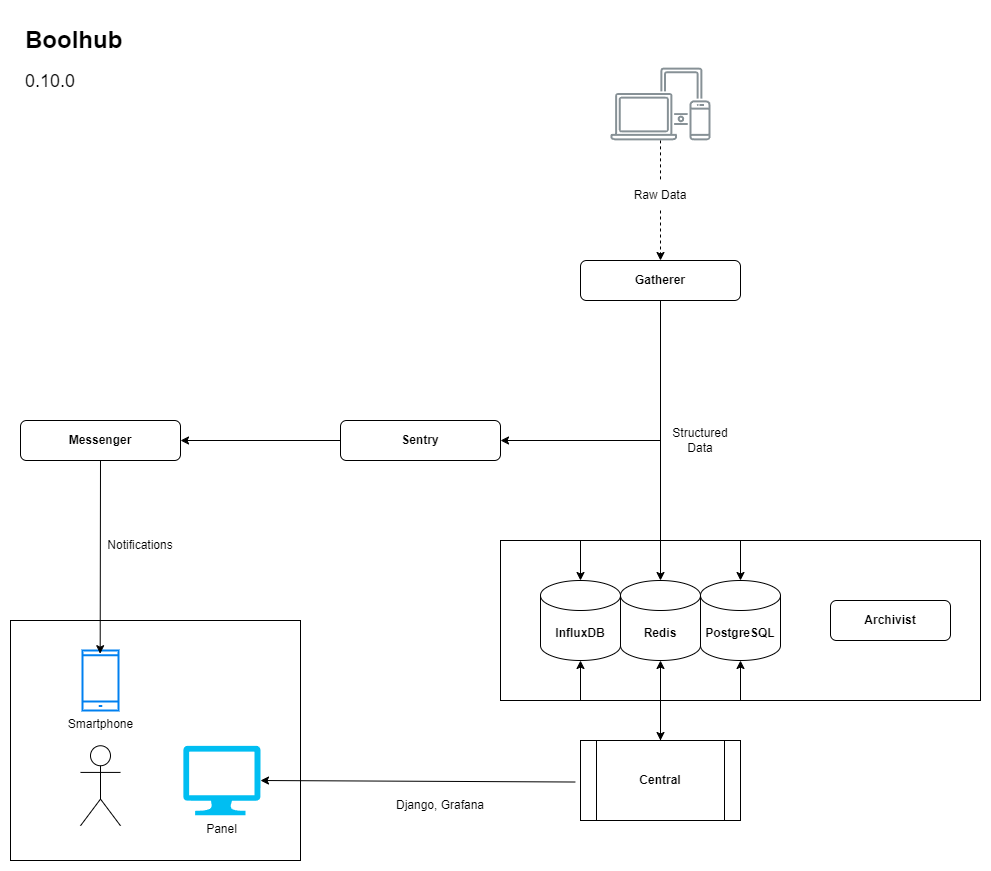

The diagram above was exported from draw.io. Its source (the exported page's mxGraphModel, read from the mxfile embedded in the PNG):
<mxGraphModel dx="3279" dy="942" grid="1" gridSize="10" guides="1" tooltips="1" connect="1" arrows="1" fold="1" page="1" pageScale="1" pageWidth="827" pageHeight="1169" math="0" shadow="0">
  <root>
    <mxCell id="0" />
    <mxCell id="1" parent="0" />
    <mxCell id="ud-nGwJirgyDAE7dHfgv-80" value="" style="rounded=0;whiteSpace=wrap;html=1;movable=0;resizable=0;rotatable=0;deletable=0;editable=0;connectable=0;" parent="1" vertex="1">
      <mxGeometry x="280" y="560" width="480" height="160" as="geometry" />
    </mxCell>
    <mxCell id="ud-nGwJirgyDAE7dHfgv-65" value="" style="rounded=0;whiteSpace=wrap;html=1;" parent="1" vertex="1">
      <mxGeometry x="-210" y="640" width="290" height="240" as="geometry" />
    </mxCell>
    <mxCell id="ud-nGwJirgyDAE7dHfgv-11" value="" style="edgeStyle=orthogonalEdgeStyle;rounded=0;orthogonalLoop=1;jettySize=auto;html=1;endArrow=none;endFill=0;startArrow=none;startFill=0;dashed=1;" parent="1" source="ud-nGwJirgyDAE7dHfgv-6" target="ud-nGwJirgyDAE7dHfgv-9" edge="1">
      <mxGeometry relative="1" as="geometry" />
    </mxCell>
    <mxCell id="ud-nGwJirgyDAE7dHfgv-1" value="&lt;h1&gt;Boolhub&lt;/h1&gt;&lt;p&gt;&lt;font style=&quot;font-size: 18px;&quot;&gt;0.10.0&lt;/font&gt;&lt;/p&gt;" style="text;html=1;strokeColor=none;fillColor=none;spacing=5;spacingTop=-20;whiteSpace=wrap;overflow=hidden;rounded=0;" parent="1" vertex="1">
      <mxGeometry x="-200" y="40" width="190" height="120" as="geometry" />
    </mxCell>
    <mxCell id="ud-nGwJirgyDAE7dHfgv-2" value="" style="shape=umlActor;verticalLabelPosition=bottom;verticalAlign=top;html=1;outlineConnect=0;" parent="1" vertex="1">
      <mxGeometry x="-140" y="765.25" width="40" height="80" as="geometry" />
    </mxCell>
    <mxCell id="ud-nGwJirgyDAE7dHfgv-4" value="&lt;b&gt;Gatherer&lt;/b&gt;" style="rounded=1;whiteSpace=wrap;html=1;" parent="1" vertex="1">
      <mxGeometry x="360" y="280" width="160" height="40" as="geometry" />
    </mxCell>
    <mxCell id="ud-nGwJirgyDAE7dHfgv-6" value="" style="sketch=0;outlineConnect=0;gradientColor=none;fontColor=#545B64;strokeColor=none;fillColor=#879196;dashed=0;verticalLabelPosition=bottom;verticalAlign=top;align=center;html=1;fontSize=12;fontStyle=0;aspect=fixed;shape=mxgraph.aws4.illustration_devices;pointerEvents=1" parent="1" vertex="1">
      <mxGeometry x="390" y="87" width="100" height="73" as="geometry" />
    </mxCell>
    <mxCell id="ud-nGwJirgyDAE7dHfgv-12" value="" style="edgeStyle=orthogonalEdgeStyle;rounded=0;orthogonalLoop=1;jettySize=auto;html=1;dashed=1;" parent="1" source="ud-nGwJirgyDAE7dHfgv-9" target="ud-nGwJirgyDAE7dHfgv-4" edge="1">
      <mxGeometry relative="1" as="geometry" />
    </mxCell>
    <mxCell id="ud-nGwJirgyDAE7dHfgv-9" value="Raw Data" style="text;html=1;strokeColor=none;fillColor=none;align=center;verticalAlign=middle;whiteSpace=wrap;rounded=0;" parent="1" vertex="1">
      <mxGeometry x="410" y="200" width="60" height="30" as="geometry" />
    </mxCell>
    <mxCell id="ud-nGwJirgyDAE7dHfgv-18" value="" style="edgeStyle=orthogonalEdgeStyle;rounded=0;orthogonalLoop=1;jettySize=auto;html=1;" parent="1" source="ud-nGwJirgyDAE7dHfgv-13" target="ud-nGwJirgyDAE7dHfgv-17" edge="1">
      <mxGeometry relative="1" as="geometry" />
    </mxCell>
    <mxCell id="ud-nGwJirgyDAE7dHfgv-13" value="&lt;b&gt;Sentry&lt;/b&gt;" style="rounded=1;whiteSpace=wrap;html=1;" parent="1" vertex="1">
      <mxGeometry x="120" y="440" width="160" height="40" as="geometry" />
    </mxCell>
    <mxCell id="ud-nGwJirgyDAE7dHfgv-17" value="&lt;b&gt;Messenger&lt;/b&gt;" style="rounded=1;whiteSpace=wrap;html=1;" parent="1" vertex="1">
      <mxGeometry x="-200" y="440" width="160" height="40" as="geometry" />
    </mxCell>
    <mxCell id="ud-nGwJirgyDAE7dHfgv-22" value="&lt;b&gt;InfluxDB&lt;/b&gt;" style="shape=cylinder3;whiteSpace=wrap;html=1;boundedLbl=1;backgroundOutline=1;size=15;" parent="1" vertex="1">
      <mxGeometry x="320" y="600" width="80" height="80" as="geometry" />
    </mxCell>
    <mxCell id="ud-nGwJirgyDAE7dHfgv-24" value="&lt;b&gt;PostgreSQL&lt;/b&gt;" style="shape=cylinder3;whiteSpace=wrap;html=1;boundedLbl=1;backgroundOutline=1;size=15;" parent="1" vertex="1">
      <mxGeometry x="480" y="600" width="80" height="80" as="geometry" />
    </mxCell>
    <mxCell id="ud-nGwJirgyDAE7dHfgv-29" value="" style="edgeStyle=orthogonalEdgeStyle;rounded=0;orthogonalLoop=1;jettySize=auto;html=1;" parent="1" source="ud-nGwJirgyDAE7dHfgv-27" target="ud-nGwJirgyDAE7dHfgv-24" edge="1">
      <mxGeometry relative="1" as="geometry">
        <Array as="points">
          <mxPoint x="440" y="720" />
          <mxPoint x="520" y="720" />
        </Array>
      </mxGeometry>
    </mxCell>
    <mxCell id="ud-nGwJirgyDAE7dHfgv-30" value="" style="edgeStyle=orthogonalEdgeStyle;rounded=0;orthogonalLoop=1;jettySize=auto;html=1;startArrow=classic;startFill=1;" parent="1" source="ud-nGwJirgyDAE7dHfgv-27" target="ud-nGwJirgyDAE7dHfgv-22" edge="1">
      <mxGeometry relative="1" as="geometry">
        <Array as="points">
          <mxPoint x="440" y="720" />
          <mxPoint x="360" y="720" />
        </Array>
      </mxGeometry>
    </mxCell>
    <mxCell id="ud-nGwJirgyDAE7dHfgv-27" value="&lt;b&gt;Central&lt;/b&gt;" style="shape=process;whiteSpace=wrap;html=1;backgroundOutline=1;" parent="1" vertex="1">
      <mxGeometry x="360" y="760" width="160" height="80" as="geometry" />
    </mxCell>
    <mxCell id="ud-nGwJirgyDAE7dHfgv-33" value="Panel" style="verticalLabelPosition=bottom;html=1;verticalAlign=top;align=center;strokeColor=none;fillColor=#00BEF2;shape=mxgraph.azure.computer;pointerEvents=1;" parent="1" vertex="1">
      <mxGeometry x="-37.22" y="765.25" width="77.22" height="69.5" as="geometry" />
    </mxCell>
    <mxCell id="ud-nGwJirgyDAE7dHfgv-37" value="&lt;b&gt;Archivist&lt;br&gt;&lt;/b&gt;" style="rounded=1;whiteSpace=wrap;html=1;" parent="1" vertex="1">
      <mxGeometry x="610" y="620" width="120" height="40" as="geometry" />
    </mxCell>
    <mxCell id="ud-nGwJirgyDAE7dHfgv-14" value="Structured Data" style="text;html=1;strokeColor=none;fillColor=none;align=center;verticalAlign=middle;whiteSpace=wrap;rounded=0;fontStyle=0" parent="1" vertex="1">
      <mxGeometry x="450" y="445" width="60" height="30" as="geometry" />
    </mxCell>
    <mxCell id="ud-nGwJirgyDAE7dHfgv-69" value="" style="endArrow=none;html=1;rounded=0;exitX=0.5;exitY=1;exitDx=0;exitDy=0;endFill=0;" parent="1" source="ud-nGwJirgyDAE7dHfgv-4" edge="1">
      <mxGeometry width="50" height="50" relative="1" as="geometry">
        <mxPoint x="180" y="230" as="sourcePoint" />
        <mxPoint x="440" y="560" as="targetPoint" />
      </mxGeometry>
    </mxCell>
    <mxCell id="ud-nGwJirgyDAE7dHfgv-70" value="" style="endArrow=classic;html=1;rounded=0;entryX=0.5;entryY=0;entryDx=0;entryDy=0;entryPerimeter=0;" parent="1" target="ud-nGwJirgyDAE7dHfgv-24" edge="1">
      <mxGeometry width="50" height="50" relative="1" as="geometry">
        <mxPoint x="440" y="560" as="sourcePoint" />
        <mxPoint x="530" y="520" as="targetPoint" />
        <Array as="points">
          <mxPoint x="520" y="560" />
        </Array>
      </mxGeometry>
    </mxCell>
    <mxCell id="ud-nGwJirgyDAE7dHfgv-71" value="" style="endArrow=classic;html=1;rounded=0;entryX=0.5;entryY=0;entryDx=0;entryDy=0;entryPerimeter=0;" parent="1" target="ud-nGwJirgyDAE7dHfgv-22" edge="1">
      <mxGeometry width="50" height="50" relative="1" as="geometry">
        <mxPoint x="440" y="560" as="sourcePoint" />
        <mxPoint x="310" y="370" as="targetPoint" />
        <Array as="points">
          <mxPoint x="360" y="560" />
        </Array>
      </mxGeometry>
    </mxCell>
    <mxCell id="ud-nGwJirgyDAE7dHfgv-72" value="" style="endArrow=none;html=1;rounded=0;exitX=1;exitY=0.5;exitDx=0;exitDy=0;endFill=0;startArrow=classic;startFill=1;" parent="1" source="ud-nGwJirgyDAE7dHfgv-13" edge="1">
      <mxGeometry width="50" height="50" relative="1" as="geometry">
        <mxPoint x="320" y="520" as="sourcePoint" />
        <mxPoint x="440" y="460" as="targetPoint" />
      </mxGeometry>
    </mxCell>
    <mxCell id="ud-nGwJirgyDAE7dHfgv-73" value="Notifications" style="text;html=1;strokeColor=none;fillColor=none;align=center;verticalAlign=middle;whiteSpace=wrap;rounded=0;" parent="1" vertex="1">
      <mxGeometry x="-110" y="550" width="60" height="30" as="geometry" />
    </mxCell>
    <mxCell id="ud-nGwJirgyDAE7dHfgv-74" value="Smartphone" style="html=1;verticalLabelPosition=bottom;align=center;labelBackgroundColor=#ffffff;verticalAlign=top;strokeWidth=2;strokeColor=#0080F0;shadow=0;dashed=0;shape=mxgraph.ios7.icons.smartphone;" parent="1" vertex="1">
      <mxGeometry x="-138" y="670" width="36" height="60" as="geometry" />
    </mxCell>
    <mxCell id="ud-nGwJirgyDAE7dHfgv-76" value="" style="endArrow=classic;html=1;rounded=0;exitX=0.5;exitY=1;exitDx=0;exitDy=0;entryX=0.491;entryY=0.053;entryDx=0;entryDy=0;entryPerimeter=0;" parent="1" source="ud-nGwJirgyDAE7dHfgv-17" target="ud-nGwJirgyDAE7dHfgv-74" edge="1">
      <mxGeometry width="50" height="50" relative="1" as="geometry">
        <mxPoint x="-130" y="610" as="sourcePoint" />
        <mxPoint x="-80" y="560" as="targetPoint" />
      </mxGeometry>
    </mxCell>
    <mxCell id="ud-nGwJirgyDAE7dHfgv-77" value="" style="endArrow=classic;html=1;rounded=0;exitX=-0.033;exitY=0.519;exitDx=0;exitDy=0;exitPerimeter=0;entryX=1;entryY=0.5;entryDx=0;entryDy=0;entryPerimeter=0;" parent="1" source="ud-nGwJirgyDAE7dHfgv-27" target="ud-nGwJirgyDAE7dHfgv-33" edge="1">
      <mxGeometry width="50" height="50" relative="1" as="geometry">
        <mxPoint x="200" y="830" as="sourcePoint" />
        <mxPoint x="250" y="780" as="targetPoint" />
      </mxGeometry>
    </mxCell>
    <mxCell id="ud-nGwJirgyDAE7dHfgv-79" value="Django, Grafana" style="text;html=1;strokeColor=none;fillColor=none;align=center;verticalAlign=middle;whiteSpace=wrap;rounded=0;" parent="1" vertex="1">
      <mxGeometry x="120" y="810" width="200" height="30" as="geometry" />
    </mxCell>
    <mxCell id="354sUbnw73mvSDbPxk2S-3" value="&lt;b&gt;Redis&lt;/b&gt;" style="shape=cylinder3;whiteSpace=wrap;html=1;boundedLbl=1;backgroundOutline=1;size=15;" vertex="1" parent="1">
      <mxGeometry x="400" y="600" width="80" height="80" as="geometry" />
    </mxCell>
    <mxCell id="354sUbnw73mvSDbPxk2S-5" value="" style="endArrow=classic;html=1;rounded=0;" edge="1" parent="1">
      <mxGeometry width="50" height="50" relative="1" as="geometry">
        <mxPoint x="440" y="560" as="sourcePoint" />
        <mxPoint x="440" y="600" as="targetPoint" />
      </mxGeometry>
    </mxCell>
    <mxCell id="354sUbnw73mvSDbPxk2S-6" value="" style="endArrow=classic;html=1;rounded=0;" edge="1" parent="1">
      <mxGeometry width="50" height="50" relative="1" as="geometry">
        <mxPoint x="440" y="720" as="sourcePoint" />
        <mxPoint x="440" y="680" as="targetPoint" />
      </mxGeometry>
    </mxCell>
  </root>
</mxGraphModel>